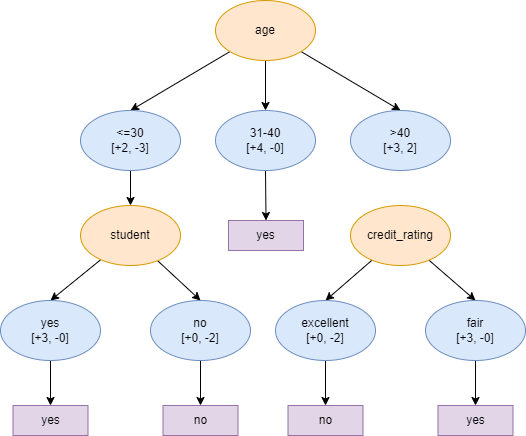

The diagram above was exported from draw.io. Its source (the exported page's mxGraphModel, read from the mxfile embedded in the PNG):
<mxGraphModel dx="2100" dy="1068" grid="1" gridSize="10" guides="1" tooltips="1" connect="1" arrows="1" fold="1" page="1" pageScale="1" pageWidth="850" pageHeight="1100" math="0" shadow="0">
  <root>
    <mxCell id="0" />
    <mxCell id="1" parent="0" />
    <mxCell id="6D9Z85qm0YUrqHq99hwS-1" style="edgeStyle=none;rounded=0;orthogonalLoop=1;jettySize=auto;html=1;entryX=0.5;entryY=0;entryDx=0;entryDy=0;" edge="1" parent="1" source="6D9Z85qm0YUrqHq99hwS-4" target="6D9Z85qm0YUrqHq99hwS-6">
      <mxGeometry relative="1" as="geometry" />
    </mxCell>
    <mxCell id="6D9Z85qm0YUrqHq99hwS-2" style="edgeStyle=none;rounded=0;orthogonalLoop=1;jettySize=auto;html=1;entryX=0.5;entryY=0;entryDx=0;entryDy=0;" edge="1" parent="1" source="6D9Z85qm0YUrqHq99hwS-4" target="6D9Z85qm0YUrqHq99hwS-9">
      <mxGeometry relative="1" as="geometry" />
    </mxCell>
    <mxCell id="6D9Z85qm0YUrqHq99hwS-3" style="edgeStyle=none;rounded=0;orthogonalLoop=1;jettySize=auto;html=1;" edge="1" parent="1" source="6D9Z85qm0YUrqHq99hwS-4" target="6D9Z85qm0YUrqHq99hwS-8">
      <mxGeometry relative="1" as="geometry" />
    </mxCell>
    <mxCell id="6D9Z85qm0YUrqHq99hwS-4" value="age" style="ellipse;whiteSpace=wrap;html=1;fillColor=#ffe6cc;strokeColor=#d79b00;" vertex="1" parent="1">
      <mxGeometry x="378" y="200" width="100" height="60" as="geometry" />
    </mxCell>
    <mxCell id="6D9Z85qm0YUrqHq99hwS-5" style="edgeStyle=none;rounded=0;orthogonalLoop=1;jettySize=auto;html=1;entryX=0.5;entryY=0;entryDx=0;entryDy=0;" edge="1" parent="1" source="6D9Z85qm0YUrqHq99hwS-6" target="6D9Z85qm0YUrqHq99hwS-13">
      <mxGeometry relative="1" as="geometry" />
    </mxCell>
    <mxCell id="6D9Z85qm0YUrqHq99hwS-6" value="&amp;lt;=30&lt;br&gt;[+2, -3]" style="ellipse;whiteSpace=wrap;html=1;fillColor=#dae8fc;strokeColor=#6c8ebf;" vertex="1" parent="1">
      <mxGeometry x="243" y="310" width="100" height="60" as="geometry" />
    </mxCell>
    <mxCell id="6D9Z85qm0YUrqHq99hwS-7" style="edgeStyle=none;rounded=0;orthogonalLoop=1;jettySize=auto;html=1;entryX=0.5;entryY=0;entryDx=0;entryDy=0;" edge="1" parent="1" source="6D9Z85qm0YUrqHq99hwS-8" target="6D9Z85qm0YUrqHq99hwS-10">
      <mxGeometry relative="1" as="geometry" />
    </mxCell>
    <mxCell id="6D9Z85qm0YUrqHq99hwS-8" value="31-40&lt;br&gt;[+4, -0]" style="ellipse;whiteSpace=wrap;html=1;fillColor=#dae8fc;strokeColor=#6c8ebf;" vertex="1" parent="1">
      <mxGeometry x="378" y="310" width="100" height="60" as="geometry" />
    </mxCell>
    <mxCell id="6D9Z85qm0YUrqHq99hwS-9" value="&amp;gt;40&lt;br&gt;[+3, 2]" style="ellipse;whiteSpace=wrap;html=1;fillColor=#dae8fc;strokeColor=#6c8ebf;" vertex="1" parent="1">
      <mxGeometry x="513" y="310" width="100" height="60" as="geometry" />
    </mxCell>
    <mxCell id="6D9Z85qm0YUrqHq99hwS-10" value="yes" style="rounded=0;whiteSpace=wrap;html=1;fillColor=#e1d5e7;strokeColor=#9673a6;" vertex="1" parent="1">
      <mxGeometry x="391" y="420" width="75" height="30" as="geometry" />
    </mxCell>
    <mxCell id="6D9Z85qm0YUrqHq99hwS-11" style="edgeStyle=none;rounded=0;orthogonalLoop=1;jettySize=auto;html=1;entryX=0.5;entryY=0;entryDx=0;entryDy=0;" edge="1" parent="1" source="6D9Z85qm0YUrqHq99hwS-13" target="6D9Z85qm0YUrqHq99hwS-15">
      <mxGeometry relative="1" as="geometry" />
    </mxCell>
    <mxCell id="6D9Z85qm0YUrqHq99hwS-12" style="edgeStyle=none;rounded=0;orthogonalLoop=1;jettySize=auto;html=1;entryX=0.5;entryY=0;entryDx=0;entryDy=0;" edge="1" parent="1" source="6D9Z85qm0YUrqHq99hwS-13" target="6D9Z85qm0YUrqHq99hwS-17">
      <mxGeometry relative="1" as="geometry" />
    </mxCell>
    <mxCell id="6D9Z85qm0YUrqHq99hwS-13" value="student" style="ellipse;whiteSpace=wrap;html=1;fillColor=#ffe6cc;strokeColor=#d79b00;" vertex="1" parent="1">
      <mxGeometry x="243" y="405" width="100" height="60" as="geometry" />
    </mxCell>
    <mxCell id="6D9Z85qm0YUrqHq99hwS-14" value="" style="edgeStyle=none;rounded=0;orthogonalLoop=1;jettySize=auto;html=1;" edge="1" parent="1" source="6D9Z85qm0YUrqHq99hwS-15" target="6D9Z85qm0YUrqHq99hwS-18">
      <mxGeometry relative="1" as="geometry" />
    </mxCell>
    <mxCell id="6D9Z85qm0YUrqHq99hwS-15" value="yes&lt;br&gt;[+3, -0]" style="ellipse;whiteSpace=wrap;html=1;fillColor=#dae8fc;strokeColor=#6c8ebf;" vertex="1" parent="1">
      <mxGeometry x="163" y="500" width="100" height="60" as="geometry" />
    </mxCell>
    <mxCell id="6D9Z85qm0YUrqHq99hwS-16" value="" style="edgeStyle=none;rounded=0;orthogonalLoop=1;jettySize=auto;html=1;" edge="1" parent="1" source="6D9Z85qm0YUrqHq99hwS-17" target="6D9Z85qm0YUrqHq99hwS-19">
      <mxGeometry relative="1" as="geometry" />
    </mxCell>
    <mxCell id="6D9Z85qm0YUrqHq99hwS-17" value="no&lt;br&gt;[+0, -2]" style="ellipse;whiteSpace=wrap;html=1;fillColor=#dae8fc;strokeColor=#6c8ebf;" vertex="1" parent="1">
      <mxGeometry x="313" y="500" width="100" height="60" as="geometry" />
    </mxCell>
    <mxCell id="6D9Z85qm0YUrqHq99hwS-18" value="yes" style="rounded=0;whiteSpace=wrap;html=1;fillColor=#e1d5e7;strokeColor=#9673a6;" vertex="1" parent="1">
      <mxGeometry x="175.5" y="605" width="75" height="30" as="geometry" />
    </mxCell>
    <mxCell id="6D9Z85qm0YUrqHq99hwS-19" value="no" style="rounded=0;whiteSpace=wrap;html=1;fillColor=#e1d5e7;strokeColor=#9673a6;" vertex="1" parent="1">
      <mxGeometry x="325.5" y="605" width="75" height="30" as="geometry" />
    </mxCell>
    <mxCell id="6D9Z85qm0YUrqHq99hwS-28" style="edgeStyle=none;rounded=0;orthogonalLoop=1;jettySize=auto;html=1;entryX=0.5;entryY=0;entryDx=0;entryDy=0;" edge="1" parent="1" source="6D9Z85qm0YUrqHq99hwS-20" target="6D9Z85qm0YUrqHq99hwS-21">
      <mxGeometry relative="1" as="geometry" />
    </mxCell>
    <mxCell id="6D9Z85qm0YUrqHq99hwS-29" style="edgeStyle=none;rounded=0;orthogonalLoop=1;jettySize=auto;html=1;entryX=0.5;entryY=0;entryDx=0;entryDy=0;" edge="1" parent="1" source="6D9Z85qm0YUrqHq99hwS-20" target="6D9Z85qm0YUrqHq99hwS-22">
      <mxGeometry relative="1" as="geometry" />
    </mxCell>
    <mxCell id="6D9Z85qm0YUrqHq99hwS-20" value="credit_rating" style="ellipse;whiteSpace=wrap;html=1;fillColor=#ffe6cc;strokeColor=#d79b00;" vertex="1" parent="1">
      <mxGeometry x="513" y="405" width="100" height="60" as="geometry" />
    </mxCell>
    <mxCell id="6D9Z85qm0YUrqHq99hwS-26" value="" style="edgeStyle=orthogonalEdgeStyle;rounded=0;orthogonalLoop=1;jettySize=auto;html=1;" edge="1" parent="1" source="6D9Z85qm0YUrqHq99hwS-21" target="6D9Z85qm0YUrqHq99hwS-23">
      <mxGeometry relative="1" as="geometry" />
    </mxCell>
    <mxCell id="6D9Z85qm0YUrqHq99hwS-21" value="excellent&lt;br&gt;[+0, -2]" style="ellipse;whiteSpace=wrap;html=1;fillColor=#dae8fc;strokeColor=#6c8ebf;" vertex="1" parent="1">
      <mxGeometry x="438" y="500" width="100" height="60" as="geometry" />
    </mxCell>
    <mxCell id="6D9Z85qm0YUrqHq99hwS-25" value="" style="edgeStyle=orthogonalEdgeStyle;rounded=0;orthogonalLoop=1;jettySize=auto;html=1;" edge="1" parent="1" source="6D9Z85qm0YUrqHq99hwS-22" target="6D9Z85qm0YUrqHq99hwS-24">
      <mxGeometry relative="1" as="geometry" />
    </mxCell>
    <mxCell id="6D9Z85qm0YUrqHq99hwS-22" value="fair&lt;br&gt;[+3, -0]" style="ellipse;whiteSpace=wrap;html=1;fillColor=#dae8fc;strokeColor=#6c8ebf;" vertex="1" parent="1">
      <mxGeometry x="588" y="500" width="100" height="60" as="geometry" />
    </mxCell>
    <mxCell id="6D9Z85qm0YUrqHq99hwS-23" value="no" style="rounded=0;whiteSpace=wrap;html=1;fillColor=#e1d5e7;strokeColor=#9673a6;" vertex="1" parent="1">
      <mxGeometry x="450.5" y="605" width="75" height="30" as="geometry" />
    </mxCell>
    <mxCell id="6D9Z85qm0YUrqHq99hwS-24" value="yes" style="rounded=0;whiteSpace=wrap;html=1;fillColor=#e1d5e7;strokeColor=#9673a6;" vertex="1" parent="1">
      <mxGeometry x="600.5" y="605" width="75" height="30" as="geometry" />
    </mxCell>
  </root>
</mxGraphModel>